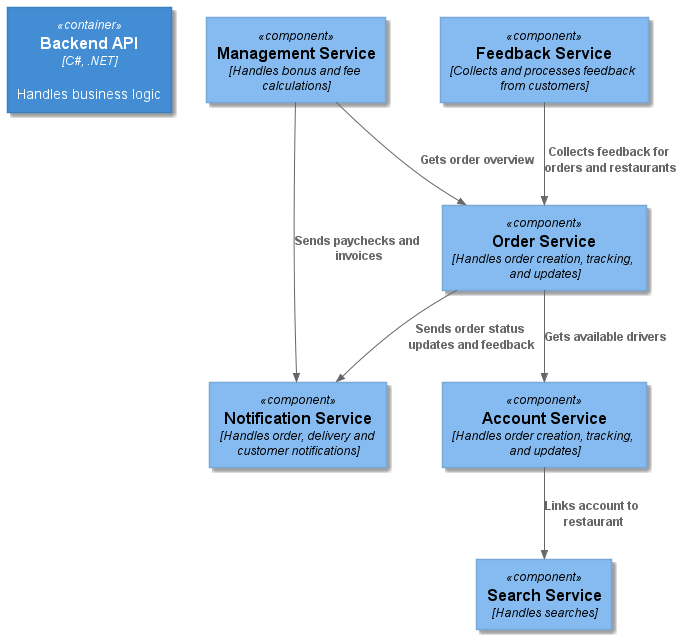

The diagram above was rendered by PlantUML. Its source (embedded in the PNG):
@startuml ComponentDiagram
!include C4_Component.puml

Container(backendApi, "Backend API", "C#, .NET", "Handles business logic")
Component(search, "Search Service", "Handles searches")
Component(management, "Management Service", "Handles bonus and fee calculations")
Component(account, "Account Service", "Handles order creation, tracking, and updates")
Component(order, "Order Service", "Handles order creation, tracking, and updates")
Component(notification, "Notification Service", "Handles order, delivery and customer notifications")
Component(feedback, "Feedback Service", "Collects and processes feedback from customers")

Rel(management, order, "Gets order overview")
Rel(management, notification, "Sends paychecks and invoices")
Rel(order, notification, "Sends order status updates and feedback")
Rel(feedback, order, "Collects feedback for orders and restaurants")
Rel(order, account, "Gets available drivers")
Rel(account, search, "Links account to restaurant")

@enduml